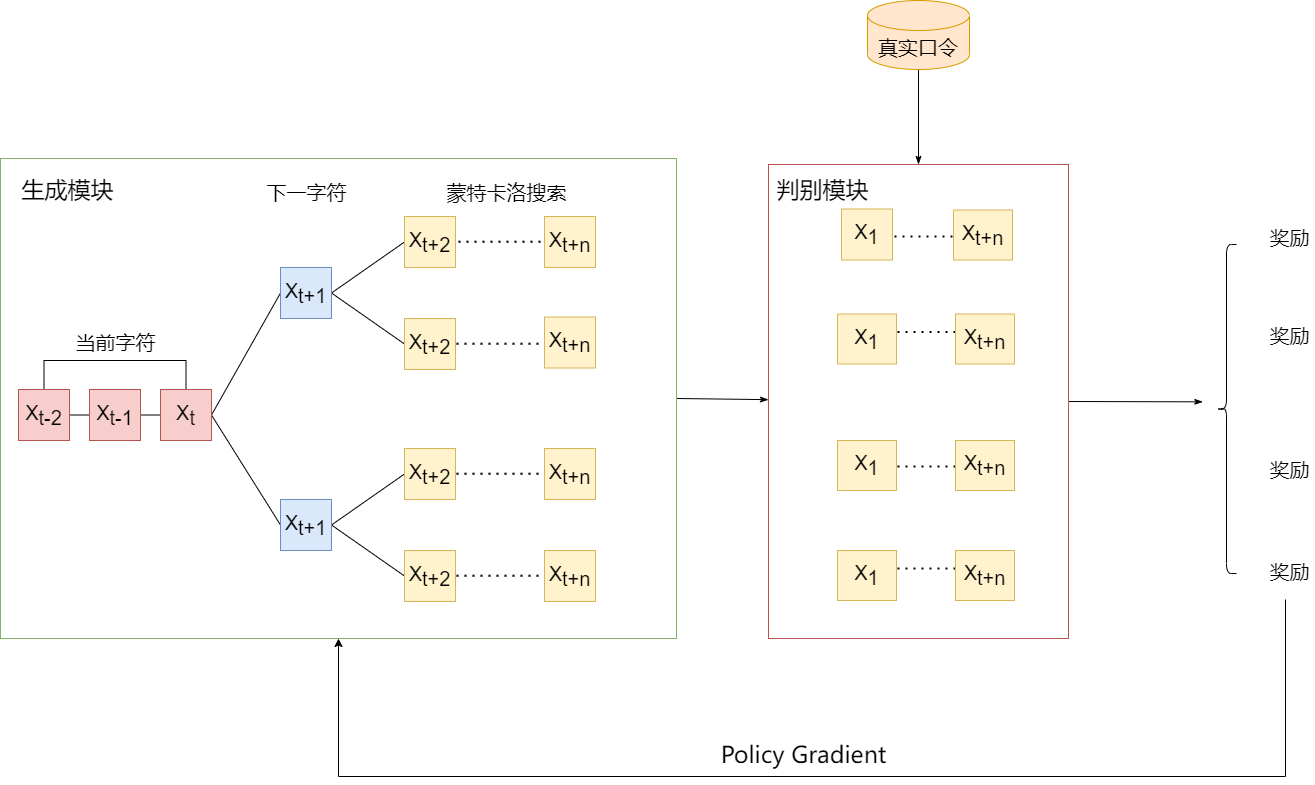

The diagram above was exported from draw.io. Its source (the exported page's mxGraphModel, read from the mxfile embedded in the PNG):
<mxGraphModel dx="1822" dy="402" grid="0" gridSize="10" guides="1" tooltips="1" connect="1" arrows="1" fold="1" page="0" pageScale="1" pageWidth="1169" pageHeight="827" math="0" shadow="0">
  <root>
    <mxCell id="0" />
    <mxCell id="1" parent="0" />
    <mxCell id="9eKWqpQOJqfWMVAcnPYL-89" style="edgeStyle=none;rounded=0;orthogonalLoop=1;jettySize=auto;html=1;exitX=1;exitY=0.5;exitDx=0;exitDy=0;fontSize=20;fontColor=#000000;endArrow=classicThin;endFill=1;" parent="1" source="9eKWqpQOJqfWMVAcnPYL-4" edge="1">
      <mxGeometry relative="1" as="geometry">
        <mxPoint x="1188.3333333333335" y="1076.3333333333335" as="targetPoint" />
      </mxGeometry>
    </mxCell>
    <mxCell id="9eKWqpQOJqfWMVAcnPYL-4" value="" style="rounded=0;whiteSpace=wrap;html=1;fillColor=#FFFFFF;strokeColor=#b85450;fontSize=20;" parent="1" vertex="1">
      <mxGeometry x="754" y="839" width="300" height="474" as="geometry" />
    </mxCell>
    <mxCell id="9eKWqpQOJqfWMVAcnPYL-90" style="edgeStyle=none;rounded=0;orthogonalLoop=1;jettySize=auto;html=1;exitX=1;exitY=0.5;exitDx=0;exitDy=0;fontSize=20;fontColor=#000000;endArrow=classicThin;endFill=1;" parent="1" source="9eKWqpQOJqfWMVAcnPYL-2" target="9eKWqpQOJqfWMVAcnPYL-4" edge="1">
      <mxGeometry relative="1" as="geometry" />
    </mxCell>
    <mxCell id="9eKWqpQOJqfWMVAcnPYL-2" value="" style="rounded=0;whiteSpace=wrap;html=1;fillColor=#FFFFFF;strokeColor=#82b366;fontSize=20;" parent="1" vertex="1">
      <mxGeometry x="-14" y="833" width="676" height="480" as="geometry" />
    </mxCell>
    <mxCell id="9eKWqpQOJqfWMVAcnPYL-85" style="edgeStyle=none;rounded=0;orthogonalLoop=1;jettySize=auto;html=1;exitX=0.5;exitY=1;exitDx=0;exitDy=0;exitPerimeter=0;fontSize=20;endArrow=classicThin;endFill=1;" parent="1" source="9eKWqpQOJqfWMVAcnPYL-6" target="9eKWqpQOJqfWMVAcnPYL-4" edge="1">
      <mxGeometry relative="1" as="geometry" />
    </mxCell>
    <mxCell id="9eKWqpQOJqfWMVAcnPYL-6" value="真实口令" style="shape=cylinder3;whiteSpace=wrap;html=1;boundedLbl=1;backgroundOutline=1;size=15;fillColor=#ffe6cc;strokeColor=#d79b00;fontSize=20;" parent="1" vertex="1">
      <mxGeometry x="853" y="675" width="102" height="69" as="geometry" />
    </mxCell>
    <mxCell id="9eKWqpQOJqfWMVAcnPYL-29" style="edgeStyle=orthogonalEdgeStyle;rounded=0;orthogonalLoop=1;jettySize=auto;html=1;exitX=1;exitY=0.5;exitDx=0;exitDy=0;entryX=0;entryY=0.5;entryDx=0;entryDy=0;fontSize=20;endArrow=none;endFill=0;" parent="1" source="9eKWqpQOJqfWMVAcnPYL-25" target="9eKWqpQOJqfWMVAcnPYL-26" edge="1">
      <mxGeometry relative="1" as="geometry" />
    </mxCell>
    <mxCell id="9eKWqpQOJqfWMVAcnPYL-31" style="edgeStyle=orthogonalEdgeStyle;rounded=0;orthogonalLoop=1;jettySize=auto;html=1;exitX=0.5;exitY=0;exitDx=0;exitDy=0;entryX=0.5;entryY=0;entryDx=0;entryDy=0;fontSize=20;endArrow=none;endFill=0;" parent="1" source="9eKWqpQOJqfWMVAcnPYL-25" target="9eKWqpQOJqfWMVAcnPYL-27" edge="1">
      <mxGeometry relative="1" as="geometry">
        <Array as="points">
          <mxPoint x="29" y="1035" />
          <mxPoint x="171" y="1035" />
        </Array>
      </mxGeometry>
    </mxCell>
    <mxCell id="9eKWqpQOJqfWMVAcnPYL-25" value="&lt;span style=&quot;font-size: 20px;&quot;&gt;X&lt;/span&gt;&lt;sub style=&quot;font-size: 20px;&quot;&gt;t-2&lt;/sub&gt;" style="rounded=0;whiteSpace=wrap;html=1;fontSize=20;fillColor=#f8cecc;strokeColor=#b85450;" parent="1" vertex="1">
      <mxGeometry x="4" y="1064" width="51" height="51" as="geometry" />
    </mxCell>
    <mxCell id="9eKWqpQOJqfWMVAcnPYL-30" style="edgeStyle=orthogonalEdgeStyle;rounded=0;orthogonalLoop=1;jettySize=auto;html=1;exitX=1;exitY=0.5;exitDx=0;exitDy=0;entryX=0;entryY=0.5;entryDx=0;entryDy=0;fontSize=20;endArrow=none;endFill=0;" parent="1" source="9eKWqpQOJqfWMVAcnPYL-26" target="9eKWqpQOJqfWMVAcnPYL-27" edge="1">
      <mxGeometry relative="1" as="geometry" />
    </mxCell>
    <mxCell id="9eKWqpQOJqfWMVAcnPYL-26" value="&lt;span style=&quot;font-size: 20px;&quot;&gt;X&lt;/span&gt;&lt;sub style=&quot;font-size: 20px;&quot;&gt;t-1&lt;/sub&gt;" style="rounded=0;whiteSpace=wrap;html=1;fontSize=20;fillColor=#f8cecc;strokeColor=#b85450;" parent="1" vertex="1">
      <mxGeometry x="75" y="1064" width="51" height="51" as="geometry" />
    </mxCell>
    <mxCell id="9eKWqpQOJqfWMVAcnPYL-35" style="rounded=0;orthogonalLoop=1;jettySize=auto;html=1;exitX=1;exitY=0.5;exitDx=0;exitDy=0;entryX=0;entryY=0.5;entryDx=0;entryDy=0;fontSize=20;endArrow=none;endFill=0;" parent="1" source="9eKWqpQOJqfWMVAcnPYL-27" target="9eKWqpQOJqfWMVAcnPYL-33" edge="1">
      <mxGeometry relative="1" as="geometry" />
    </mxCell>
    <mxCell id="9eKWqpQOJqfWMVAcnPYL-36" style="edgeStyle=none;rounded=0;orthogonalLoop=1;jettySize=auto;html=1;exitX=1;exitY=0.5;exitDx=0;exitDy=0;entryX=0;entryY=0.5;entryDx=0;entryDy=0;fontSize=20;endArrow=none;endFill=0;" parent="1" source="9eKWqpQOJqfWMVAcnPYL-27" target="9eKWqpQOJqfWMVAcnPYL-34" edge="1">
      <mxGeometry relative="1" as="geometry" />
    </mxCell>
    <mxCell id="9eKWqpQOJqfWMVAcnPYL-27" value="X&lt;sub style=&quot;font-size: 20px;&quot;&gt;t&lt;/sub&gt;" style="rounded=0;whiteSpace=wrap;html=1;fontSize=20;fillColor=#f8cecc;strokeColor=#b85450;" parent="1" vertex="1">
      <mxGeometry x="146" y="1064" width="51" height="51" as="geometry" />
    </mxCell>
    <mxCell id="9eKWqpQOJqfWMVAcnPYL-32" value="当前字符" style="text;html=1;align=center;verticalAlign=middle;resizable=0;points=[];autosize=1;strokeColor=none;fillColor=none;fontSize=20;" parent="1" vertex="1">
      <mxGeometry x="55.5" y="1003" width="90" height="28" as="geometry" />
    </mxCell>
    <mxCell id="9eKWqpQOJqfWMVAcnPYL-41" style="edgeStyle=none;rounded=0;orthogonalLoop=1;jettySize=auto;html=1;exitX=1;exitY=0.5;exitDx=0;exitDy=0;entryX=0;entryY=0.5;entryDx=0;entryDy=0;fontSize=20;endArrow=none;endFill=0;" parent="1" source="9eKWqpQOJqfWMVAcnPYL-33" target="9eKWqpQOJqfWMVAcnPYL-39" edge="1">
      <mxGeometry relative="1" as="geometry" />
    </mxCell>
    <mxCell id="9eKWqpQOJqfWMVAcnPYL-42" style="edgeStyle=none;rounded=0;orthogonalLoop=1;jettySize=auto;html=1;exitX=1;exitY=0.5;exitDx=0;exitDy=0;entryX=0;entryY=0.5;entryDx=0;entryDy=0;fontSize=20;endArrow=none;endFill=0;" parent="1" source="9eKWqpQOJqfWMVAcnPYL-33" target="9eKWqpQOJqfWMVAcnPYL-37" edge="1">
      <mxGeometry relative="1" as="geometry" />
    </mxCell>
    <mxCell id="9eKWqpQOJqfWMVAcnPYL-33" value="X&lt;sub style=&quot;font-size: 20px;&quot;&gt;t+1&lt;/sub&gt;" style="rounded=0;whiteSpace=wrap;html=1;fontSize=20;fillColor=#dae8fc;strokeColor=#6c8ebf;" parent="1" vertex="1">
      <mxGeometry x="266" y="942" width="51" height="51" as="geometry" />
    </mxCell>
    <mxCell id="9eKWqpQOJqfWMVAcnPYL-43" style="edgeStyle=none;rounded=0;orthogonalLoop=1;jettySize=auto;html=1;exitX=1;exitY=0.5;exitDx=0;exitDy=0;entryX=0;entryY=0.5;entryDx=0;entryDy=0;fontSize=20;endArrow=none;endFill=0;" parent="1" source="9eKWqpQOJqfWMVAcnPYL-34" target="9eKWqpQOJqfWMVAcnPYL-38" edge="1">
      <mxGeometry relative="1" as="geometry" />
    </mxCell>
    <mxCell id="9eKWqpQOJqfWMVAcnPYL-44" style="edgeStyle=none;rounded=0;orthogonalLoop=1;jettySize=auto;html=1;exitX=1;exitY=0.5;exitDx=0;exitDy=0;entryX=0;entryY=0.5;entryDx=0;entryDy=0;fontSize=20;endArrow=none;endFill=0;" parent="1" source="9eKWqpQOJqfWMVAcnPYL-34" target="9eKWqpQOJqfWMVAcnPYL-40" edge="1">
      <mxGeometry relative="1" as="geometry" />
    </mxCell>
    <mxCell id="9eKWqpQOJqfWMVAcnPYL-34" value="X&lt;sub style=&quot;font-size: 20px;&quot;&gt;t+1&lt;/sub&gt;" style="rounded=0;whiteSpace=wrap;html=1;fontSize=20;fillColor=#dae8fc;strokeColor=#6c8ebf;" parent="1" vertex="1">
      <mxGeometry x="266" y="1174" width="51" height="51" as="geometry" />
    </mxCell>
    <mxCell id="9eKWqpQOJqfWMVAcnPYL-37" value="X&lt;sub style=&quot;font-size: 20px;&quot;&gt;t+2&lt;/sub&gt;" style="rounded=0;whiteSpace=wrap;html=1;fontSize=20;fillColor=#fff2cc;strokeColor=#d6b656;" parent="1" vertex="1">
      <mxGeometry x="390" y="993" width="51" height="51" as="geometry" />
    </mxCell>
    <mxCell id="9eKWqpQOJqfWMVAcnPYL-38" value="X&lt;sub style=&quot;font-size: 20px;&quot;&gt;t+2&lt;/sub&gt;" style="rounded=0;whiteSpace=wrap;html=1;fontSize=20;fillColor=#fff2cc;strokeColor=#d6b656;" parent="1" vertex="1">
      <mxGeometry x="390" y="1123" width="51" height="51" as="geometry" />
    </mxCell>
    <mxCell id="9eKWqpQOJqfWMVAcnPYL-39" value="X&lt;sub style=&quot;font-size: 20px;&quot;&gt;t+2&lt;/sub&gt;" style="rounded=0;whiteSpace=wrap;html=1;fontSize=20;fillColor=#fff2cc;strokeColor=#d6b656;" parent="1" vertex="1">
      <mxGeometry x="390" y="891" width="51" height="51" as="geometry" />
    </mxCell>
    <mxCell id="9eKWqpQOJqfWMVAcnPYL-40" value="X&lt;sub style=&quot;font-size: 20px;&quot;&gt;t+2&lt;/sub&gt;" style="rounded=0;whiteSpace=wrap;html=1;fontSize=20;fillColor=#fff2cc;strokeColor=#d6b656;" parent="1" vertex="1">
      <mxGeometry x="390" y="1225" width="51" height="51" as="geometry" />
    </mxCell>
    <mxCell id="9eKWqpQOJqfWMVAcnPYL-45" value="下一字符" style="text;html=1;align=center;verticalAlign=middle;resizable=0;points=[];autosize=1;strokeColor=none;fillColor=none;fontSize=20;" parent="1" vertex="1">
      <mxGeometry x="246.5" y="853" width="90" height="28" as="geometry" />
    </mxCell>
    <mxCell id="9eKWqpQOJqfWMVAcnPYL-46" value="" style="endArrow=none;dashed=1;html=1;dashPattern=1 3;strokeWidth=2;rounded=0;fontSize=20;" parent="1" edge="1">
      <mxGeometry width="50" height="50" relative="1" as="geometry">
        <mxPoint x="444" y="916.2099999999999" as="sourcePoint" />
        <mxPoint x="532" y="916.2099999999999" as="targetPoint" />
        <Array as="points">
          <mxPoint x="491" y="916.2099999999999" />
        </Array>
      </mxGeometry>
    </mxCell>
    <mxCell id="9eKWqpQOJqfWMVAcnPYL-47" value="" style="endArrow=none;dashed=1;html=1;dashPattern=1 3;strokeWidth=2;rounded=0;fontSize=20;" parent="1" edge="1">
      <mxGeometry width="50" height="50" relative="1" as="geometry">
        <mxPoint x="442" y="1250.2099999999998" as="sourcePoint" />
        <mxPoint x="530" y="1250.2099999999998" as="targetPoint" />
        <Array as="points">
          <mxPoint x="489" y="1250.2099999999998" />
        </Array>
      </mxGeometry>
    </mxCell>
    <mxCell id="9eKWqpQOJqfWMVAcnPYL-48" value="" style="endArrow=none;dashed=1;html=1;dashPattern=1 3;strokeWidth=2;rounded=0;fontSize=20;" parent="1" edge="1">
      <mxGeometry width="50" height="50" relative="1" as="geometry">
        <mxPoint x="442" y="1148.2099999999998" as="sourcePoint" />
        <mxPoint x="530" y="1148.2099999999998" as="targetPoint" />
        <Array as="points">
          <mxPoint x="489" y="1148.2099999999998" />
        </Array>
      </mxGeometry>
    </mxCell>
    <mxCell id="9eKWqpQOJqfWMVAcnPYL-49" value="" style="endArrow=none;dashed=1;html=1;dashPattern=1 3;strokeWidth=2;rounded=0;fontSize=20;" parent="1" edge="1">
      <mxGeometry width="50" height="50" relative="1" as="geometry">
        <mxPoint x="442" y="1018.2099999999998" as="sourcePoint" />
        <mxPoint x="530" y="1018.2099999999998" as="targetPoint" />
        <Array as="points">
          <mxPoint x="489" y="1018.2099999999999" />
        </Array>
      </mxGeometry>
    </mxCell>
    <mxCell id="9eKWqpQOJqfWMVAcnPYL-50" value="X&lt;sub style=&quot;font-size: 20px;&quot;&gt;t+n&lt;/sub&gt;" style="rounded=0;whiteSpace=wrap;html=1;fontSize=20;fillColor=#fff2cc;strokeColor=#d6b656;" parent="1" vertex="1">
      <mxGeometry x="530" y="891" width="51" height="51" as="geometry" />
    </mxCell>
    <mxCell id="9eKWqpQOJqfWMVAcnPYL-51" value="X&lt;sub style=&quot;font-size: 20px;&quot;&gt;t+n&lt;/sub&gt;" style="rounded=0;whiteSpace=wrap;html=1;fontSize=20;fillColor=#fff2cc;strokeColor=#d6b656;" parent="1" vertex="1">
      <mxGeometry x="530" y="991.5" width="51" height="51" as="geometry" />
    </mxCell>
    <mxCell id="9eKWqpQOJqfWMVAcnPYL-52" value="X&lt;sub style=&quot;font-size: 20px;&quot;&gt;t+n&lt;/sub&gt;" style="rounded=0;whiteSpace=wrap;html=1;fontSize=20;fillColor=#fff2cc;strokeColor=#d6b656;" parent="1" vertex="1">
      <mxGeometry x="530" y="1123" width="51" height="51" as="geometry" />
    </mxCell>
    <mxCell id="9eKWqpQOJqfWMVAcnPYL-53" value="X&lt;sub style=&quot;font-size: 20px;&quot;&gt;t+n&lt;/sub&gt;" style="rounded=0;whiteSpace=wrap;html=1;fontSize=20;fillColor=#fff2cc;strokeColor=#d6b656;" parent="1" vertex="1">
      <mxGeometry x="530" y="1225" width="51" height="51" as="geometry" />
    </mxCell>
    <mxCell id="9eKWqpQOJqfWMVAcnPYL-54" value="蒙特卡洛搜索" style="text;html=1;align=center;verticalAlign=middle;resizable=0;points=[];autosize=1;strokeColor=none;fillColor=none;fontSize=20;" parent="1" vertex="1">
      <mxGeometry x="427" y="853" width="130" height="28" as="geometry" />
    </mxCell>
    <mxCell id="9eKWqpQOJqfWMVAcnPYL-55" value="奖励" style="text;html=1;align=center;verticalAlign=middle;resizable=0;points=[];autosize=1;strokeColor=none;fillColor=none;fontSize=20;" parent="1" vertex="1">
      <mxGeometry x="1250" y="898" width="50" height="28" as="geometry" />
    </mxCell>
    <mxCell id="9eKWqpQOJqfWMVAcnPYL-56" value="奖励" style="text;html=1;align=center;verticalAlign=middle;resizable=0;points=[];autosize=1;strokeColor=none;fillColor=none;fontSize=20;" parent="1" vertex="1">
      <mxGeometry x="1250" y="995.5" width="50" height="28" as="geometry" />
    </mxCell>
    <mxCell id="9eKWqpQOJqfWMVAcnPYL-57" value="奖励" style="text;html=1;align=center;verticalAlign=middle;resizable=0;points=[];autosize=1;strokeColor=none;fillColor=none;fontSize=20;" parent="1" vertex="1">
      <mxGeometry x="1250" y="1129.9999999999998" width="50" height="28" as="geometry" />
    </mxCell>
    <mxCell id="9eKWqpQOJqfWMVAcnPYL-58" value="奖励" style="text;html=1;align=center;verticalAlign=middle;resizable=0;points=[];autosize=1;fontSize=20;" parent="1" vertex="1">
      <mxGeometry x="1250" y="1231.9999999999998" width="50" height="28" as="geometry" />
    </mxCell>
    <mxCell id="9eKWqpQOJqfWMVAcnPYL-59" value="X&lt;sub style=&quot;font-size: 20px&quot;&gt;1&lt;/sub&gt;" style="rounded=0;whiteSpace=wrap;html=1;fontSize=20;fillColor=#fff2cc;strokeColor=#d6b656;" parent="1" vertex="1">
      <mxGeometry x="827" y="883.5" width="51" height="51" as="geometry" />
    </mxCell>
    <mxCell id="9eKWqpQOJqfWMVAcnPYL-71" value="" style="endArrow=none;dashed=1;html=1;dashPattern=1 3;strokeWidth=2;rounded=0;fontSize=20;" parent="1" edge="1">
      <mxGeometry width="50" height="50" relative="1" as="geometry">
        <mxPoint x="880" y="910.9999999999999" as="sourcePoint" />
        <mxPoint x="944" y="911" as="targetPoint" />
        <Array as="points">
          <mxPoint x="927" y="911" />
        </Array>
      </mxGeometry>
    </mxCell>
    <mxCell id="9eKWqpQOJqfWMVAcnPYL-72" value="" style="endArrow=none;dashed=1;html=1;dashPattern=1 3;strokeWidth=2;rounded=0;fontSize=20;" parent="1" edge="1">
      <mxGeometry width="50" height="50" relative="1" as="geometry">
        <mxPoint x="883" y="1006.41" as="sourcePoint" />
        <mxPoint x="947" y="1006.41" as="targetPoint" />
        <Array as="points">
          <mxPoint x="930" y="1006.41" />
        </Array>
      </mxGeometry>
    </mxCell>
    <mxCell id="9eKWqpQOJqfWMVAcnPYL-73" value="" style="endArrow=none;dashed=1;html=1;dashPattern=1 3;strokeWidth=2;rounded=0;fontSize=20;" parent="1" edge="1">
      <mxGeometry width="50" height="50" relative="1" as="geometry">
        <mxPoint x="883" y="1140.91" as="sourcePoint" />
        <mxPoint x="947" y="1140.91" as="targetPoint" />
        <Array as="points">
          <mxPoint x="930" y="1140.91" />
        </Array>
      </mxGeometry>
    </mxCell>
    <mxCell id="9eKWqpQOJqfWMVAcnPYL-74" value="" style="endArrow=none;dashed=1;html=1;dashPattern=1 3;strokeWidth=2;rounded=0;fontSize=20;" parent="1" edge="1">
      <mxGeometry width="50" height="50" relative="1" as="geometry">
        <mxPoint x="883" y="1242.91" as="sourcePoint" />
        <mxPoint x="947" y="1242.91" as="targetPoint" />
        <Array as="points">
          <mxPoint x="930" y="1242.91" />
        </Array>
      </mxGeometry>
    </mxCell>
    <mxCell id="9eKWqpQOJqfWMVAcnPYL-84" value="" style="shape=curlyBracket;whiteSpace=wrap;html=1;rounded=1;fontSize=20;" parent="1" vertex="1">
      <mxGeometry x="1202" y="919" width="20" height="329" as="geometry" />
    </mxCell>
    <mxCell id="9eKWqpQOJqfWMVAcnPYL-87" value="" style="edgeStyle=elbowEdgeStyle;elbow=vertical;endArrow=classic;html=1;rounded=0;fontSize=20;" parent="1" target="9eKWqpQOJqfWMVAcnPYL-2" edge="1">
      <mxGeometry width="50" height="50" relative="1" as="geometry">
        <mxPoint x="1271" y="1274" as="sourcePoint" />
        <mxPoint x="1469" y="1383" as="targetPoint" />
        <Array as="points">
          <mxPoint x="830" y="1451" />
          <mxPoint x="787" y="1501" />
          <mxPoint x="1464" y="1538" />
        </Array>
      </mxGeometry>
    </mxCell>
    <mxCell id="9eKWqpQOJqfWMVAcnPYL-88" value="&lt;span style=&quot;font-family: sans-serif; font-size: 23px; text-align: left;&quot;&gt;Policy Gradient&lt;/span&gt;" style="text;html=1;align=center;verticalAlign=middle;resizable=0;points=[];autosize=1;strokeColor=none;fillColor=none;fontSize=23;fontColor=#000000;" parent="1" vertex="1">
      <mxGeometry x="701" y="1413" width="176" height="33" as="geometry" />
    </mxCell>
    <mxCell id="9eKWqpQOJqfWMVAcnPYL-91" value="X&lt;sub style=&quot;font-size: 20px&quot;&gt;t+n&lt;/sub&gt;" style="rounded=0;whiteSpace=wrap;html=1;fontSize=20;fillColor=#fff2cc;strokeColor=#d6b656;" parent="1" vertex="1">
      <mxGeometry x="939" y="884.5" width="59" height="50" as="geometry" />
    </mxCell>
    <mxCell id="9eKWqpQOJqfWMVAcnPYL-92" value="X&lt;sub style=&quot;font-size: 20px&quot;&gt;1&lt;/sub&gt;" style="rounded=0;whiteSpace=wrap;html=1;fontSize=20;fillColor=#fff2cc;strokeColor=#d6b656;" parent="1" vertex="1">
      <mxGeometry x="823" y="988.5" width="59" height="50" as="geometry" />
    </mxCell>
    <mxCell id="9eKWqpQOJqfWMVAcnPYL-93" value="X&lt;sub style=&quot;font-size: 20px&quot;&gt;t+n&lt;/sub&gt;" style="rounded=0;whiteSpace=wrap;html=1;fontSize=20;fillColor=#fff2cc;strokeColor=#d6b656;" parent="1" vertex="1">
      <mxGeometry x="941" y="988.5" width="59" height="50" as="geometry" />
    </mxCell>
    <mxCell id="9eKWqpQOJqfWMVAcnPYL-94" value="X&lt;sub style=&quot;font-size: 20px&quot;&gt;1&lt;/sub&gt;" style="rounded=0;whiteSpace=wrap;html=1;fontSize=20;fillColor=#fff2cc;strokeColor=#d6b656;" parent="1" vertex="1">
      <mxGeometry x="823" y="1115" width="59" height="50" as="geometry" />
    </mxCell>
    <mxCell id="9eKWqpQOJqfWMVAcnPYL-95" value="X&lt;sub style=&quot;font-size: 20px&quot;&gt;t+n&lt;/sub&gt;" style="rounded=0;whiteSpace=wrap;html=1;fontSize=20;fillColor=#fff2cc;strokeColor=#d6b656;" parent="1" vertex="1">
      <mxGeometry x="941" y="1115" width="59" height="50" as="geometry" />
    </mxCell>
    <mxCell id="9eKWqpQOJqfWMVAcnPYL-96" value="X&lt;sub style=&quot;font-size: 20px&quot;&gt;1&lt;/sub&gt;" style="rounded=0;whiteSpace=wrap;html=1;fontSize=20;fillColor=#fff2cc;strokeColor=#d6b656;" parent="1" vertex="1">
      <mxGeometry x="823" y="1225" width="59" height="50" as="geometry" />
    </mxCell>
    <mxCell id="9eKWqpQOJqfWMVAcnPYL-97" value="X&lt;sub style=&quot;font-size: 20px&quot;&gt;t+n&lt;/sub&gt;" style="rounded=0;whiteSpace=wrap;html=1;fontSize=20;fillColor=#fff2cc;strokeColor=#d6b656;" parent="1" vertex="1">
      <mxGeometry x="941" y="1225" width="59" height="50" as="geometry" />
    </mxCell>
    <mxCell id="9eKWqpQOJqfWMVAcnPYL-98" value="生成模块" style="text;html=1;strokeColor=none;fillColor=none;align=center;verticalAlign=middle;whiteSpace=wrap;rounded=0;fontSize=23;fontColor=#000000;" parent="1" vertex="1">
      <mxGeometry x="4" y="850" width="99" height="30" as="geometry" />
    </mxCell>
    <mxCell id="9eKWqpQOJqfWMVAcnPYL-99" value="判别模块" style="text;html=1;strokeColor=none;fillColor=none;align=center;verticalAlign=middle;whiteSpace=wrap;rounded=0;fontSize=23;fontColor=#000000;" parent="1" vertex="1">
      <mxGeometry x="759" y="850" width="99" height="30" as="geometry" />
    </mxCell>
  </root>
</mxGraphModel>